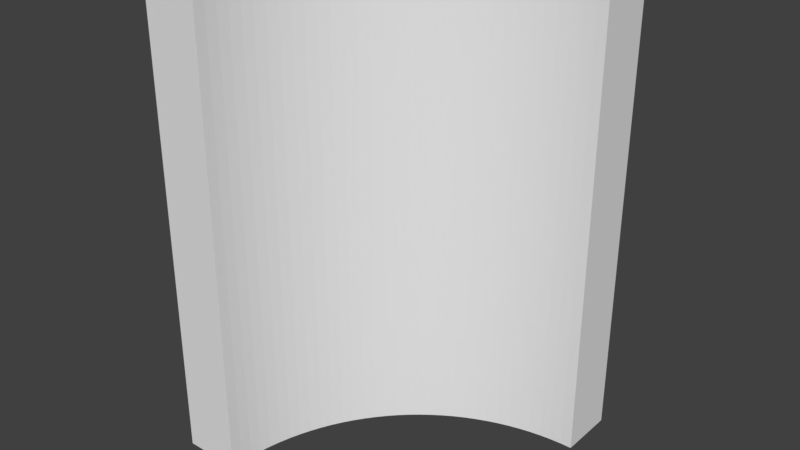 # Source: Cylinder_Hollow_Quarter.blend  (saved by Blender 2.78.0; exported with 4.5.12 LTS)
import bpy
from mathutils import Matrix  # noqa: F401  (used for matrix-valued properties, if any)

bpy.ops.wm.read_factory_settings(use_empty=True)
scene = bpy.context.scene
scene.name = 'Scene'

# ---- collections
col_collection_1 = bpy.data.collections.new('Collection 1'); scene.collection.children.link(col_collection_1)

# ---- world
world_world = bpy.data.worlds.new('World'); scene.world = world_world
world_world.color = (0.05088, 0.05088, 0.05088)
world_world.use_sun_shadow = False
world_world.sun_shadow_jitter_overblur = 0.0
world_world.cycles.sampling_method = 'MANUAL'

# ---- meshes
me_circle = bpy.data.meshes.new('Circle')
me_circle.from_pydata([(-5.937e-08, 0.5, 0.0), (-0.09755, 0.4904, 0.0), (-0.1913, 0.4619, 0.0), (-0.2778, 0.4157, 0.0), (-0.3536, 0.3536, 0.0), (-0.4157, 0.2778, 0.0), (-0.4619, 0.1913, 0.0), (-0.4904, 0.09755, 0.0), (-0.5, 1.802e-07, 0.0), (-0.04901, 0.4976, 0.0), (-0.1451, 0.4785, 0.0), (-0.2357, 0.441, 0.0), (-0.3172, 0.3865, 0.0), (-0.3865, 0.3172, 0.0), (-0.441, 0.2357, 0.0), (-0.4785, 0.1451, 0.0), (-0.4976, 0.04901, 0.0), (-0.02453, 0.4994, 0.0), (-0.1215, 0.485, 0.0), (-0.2138, 0.452, 0.0), (-0.2978, 0.4016, 0.0), (-0.3705, 0.3358, 0.0), (-0.4289, 0.2571, 0.0), (-0.4708, 0.1684, 0.0), (-0.4946, 0.07337, 0.0), (-0.07337, 0.4946, 0.0), (-0.1684, 0.4708, 0.0), (-0.2571, 0.4289, 0.0), (-0.3358, 0.3705, 0.0), (-0.4016, 0.2978, 0.0), (-0.452, 0.2138, 0.0), (-0.485, 0.1215, 0.0), (-0.4994, 0.02453, 0.0), (-4.505e-08, 0.625, 0.0), (-0.1219, 0.613, 0.0), (-0.2392, 0.5774, 0.0), (-0.3472, 0.5197, 0.0), (-0.4419, 0.4419, 0.0), (-0.5197, 0.3472, 0.0), (-0.5774, 0.2392, 0.0), (-0.613, 0.1219, 0.0), (-0.625, 1.494e-07, 0.0), (-0.06126, 0.622, 0.0), (-0.1814, 0.5981, 0.0), (-0.2946, 0.5512, 0.0), (-0.3965, 0.4831, 0.0), (-0.4831, 0.3965, 0.0), (-0.5512, 0.2946, 0.0), (-0.5981, 0.1814, 0.0), (-0.622, 0.06126, 0.0), (-0.03067, 0.6242, 0.0), (-0.1519, 0.6063, 0.0), (-0.2672, 0.565, 0.0), (-0.3723, 0.502, 0.0), (-0.4631, 0.4197, 0.0), (-0.5361, 0.3213, 0.0), (-0.5885, 0.2106, 0.0), (-0.6182, 0.09171, 0.0), (-0.09171, 0.6182, 0.0), (-0.2106, 0.5885, 0.0), (-0.3213, 0.5361, 0.0), (-0.4197, 0.4631, 0.0), (-0.502, 0.3723, 0.0), (-0.565, 0.2672, 0.0), (-0.6063, 0.1519, 0.0), (-0.6242, 0.03067, 0.0), (-5.937e-08, 0.5, 1.0), (-0.09755, 0.4904, 1.0), (-0.1913, 0.4619, 1.0), (-0.2778, 0.4157, 1.0), (-0.3536, 0.3536, 1.0), (-0.4157, 0.2778, 1.0), (-0.4619, 0.1913, 1.0), (-0.4904, 0.09755, 1.0), (-0.5, 1.802e-07, 1.0), (-0.04901, 0.4976, 1.0), (-0.1451, 0.4785, 1.0), (-0.2357, 0.441, 1.0), (-0.3172, 0.3865, 1.0), (-0.3865, 0.3172, 1.0), (-0.441, 0.2357, 1.0), (-0.4785, 0.1451, 1.0), (-0.4976, 0.04901, 1.0), (-0.02453, 0.4994, 1.0), (-0.1215, 0.485, 1.0), (-0.2138, 0.452, 1.0), (-0.2978, 0.4016, 1.0), (-0.3705, 0.3358, 1.0), (-0.4289, 0.2571, 1.0), (-0.4708, 0.1684, 1.0), (-0.4946, 0.07337, 1.0), (-0.07337, 0.4946, 1.0), (-0.1684, 0.4708, 1.0), (-0.2571, 0.4289, 1.0), (-0.3358, 0.3705, 1.0), (-0.4016, 0.2978, 1.0), (-0.452, 0.2138, 1.0), (-0.485, 0.1215, 1.0), (-0.4994, 0.02453, 1.0), (-4.505e-08, 0.625, 1.0), (-0.1219, 0.613, 1.0), (-0.2392, 0.5774, 1.0), (-0.3472, 0.5197, 1.0), (-0.4419, 0.4419, 1.0), (-0.5197, 0.3472, 1.0), (-0.5774, 0.2392, 1.0), (-0.613, 0.1219, 1.0), (-0.625, 1.494e-07, 1.0), (-0.06126, 0.622, 1.0), (-0.1814, 0.5981, 1.0), (-0.2946, 0.5512, 1.0), (-0.3965, 0.4831, 1.0), (-0.4831, 0.3965, 1.0), (-0.5512, 0.2946, 1.0), (-0.5981, 0.1814, 1.0), (-0.622, 0.06126, 1.0), (-0.03067, 0.6242, 1.0), (-0.1519, 0.6063, 1.0), (-0.2672, 0.565, 1.0), (-0.3723, 0.502, 1.0), (-0.4631, 0.4197, 1.0), (-0.5361, 0.3213, 1.0), (-0.5885, 0.2106, 1.0), (-0.6182, 0.09171, 1.0), (-0.09171, 0.6182, 1.0), (-0.2106, 0.5885, 1.0), (-0.3213, 0.5361, 1.0), (-0.4197, 0.4631, 1.0), (-0.502, 0.3723, 1.0), (-0.565, 0.2672, 1.0), (-0.6063, 0.1519, 1.0), (-0.6242, 0.03067, 1.0)], [], [(25, 58, 42, 9), (26, 59, 43, 10), (27, 60, 44, 11), (28, 61, 45, 12), (29, 62, 46, 13), (30, 63, 47, 14), (31, 64, 48, 15), (32, 65, 49, 16), (1, 34, 58, 25), (2, 35, 59, 26), (3, 36, 60, 27), (4, 37, 61, 28), (5, 38, 62, 29), (6, 39, 63, 30), (7, 40, 64, 31), (17, 50, 33, 0), (8, 41, 65, 32), (18, 51, 34, 1), (19, 52, 35, 2), (20, 53, 36, 3), (21, 54, 37, 4), (22, 55, 38, 5), (23, 56, 39, 6), (24, 57, 40, 7), (9, 42, 50, 17), (10, 43, 51, 18), (11, 44, 52, 19), (12, 45, 53, 20), (13, 46, 54, 21), (14, 47, 55, 22), (15, 48, 56, 23), (16, 49, 57, 24), (0, 33, 99, 66), (91, 75, 108, 124), (92, 76, 109, 125), (93, 77, 110, 126), (94, 78, 111, 127), (95, 79, 112, 128), (96, 80, 113, 129), (97, 81, 114, 130), (98, 82, 115, 131), (67, 91, 124, 100), (68, 92, 125, 101), (69, 93, 126, 102), (70, 94, 127, 103), (71, 95, 128, 104), (72, 96, 129, 105), (73, 97, 130, 106), (83, 66, 99, 116), (74, 98, 131, 107), (84, 67, 100, 117), (85, 68, 101, 118), (86, 69, 102, 119), (87, 70, 103, 120), (88, 71, 104, 121), (89, 72, 105, 122), (90, 73, 106, 123), (75, 83, 116, 108), (76, 84, 117, 109), (77, 85, 118, 110), (78, 86, 119, 111), (8, 74, 107, 41), (79, 87, 120, 112), (80, 88, 121, 113), (81, 89, 122, 114), (82, 90, 123, 115), (4, 28, 94, 70), (5, 29, 95, 71), (6, 30, 96, 72), (7, 31, 97, 73), (8, 32, 98, 74), (17, 0, 66, 83), (18, 1, 67, 84), (19, 2, 68, 85), (20, 3, 69, 86), (21, 4, 70, 87), (22, 5, 71, 88), (23, 6, 72, 89), (24, 7, 73, 90), (58, 34, 100, 124), (59, 35, 101, 125), (60, 36, 102, 126), (61, 37, 103, 127), (62, 38, 104, 128), (63, 39, 105, 129), (64, 40, 106, 130), (65, 41, 107, 131), (33, 50, 116, 99), (34, 51, 117, 100), (35, 52, 118, 101), (36, 53, 119, 102), (37, 54, 120, 103), (38, 55, 121, 104), (39, 56, 122, 105), (40, 57, 123, 106), (25, 9, 75, 91), (26, 10, 76, 92), (27, 11, 77, 93), (28, 12, 78, 94), (29, 13, 79, 95), (30, 14, 80, 96), (31, 15, 81, 97), (32, 16, 82, 98), (42, 58, 124, 108), (43, 59, 125, 109), (44, 60, 126, 110), (45, 61, 127, 111), (46, 62, 128, 112), (47, 63, 129, 113), (48, 64, 130, 114), (49, 65, 131, 115), (9, 17, 83, 75), (10, 18, 84, 76), (11, 19, 85, 77), (12, 20, 86, 78), (13, 21, 87, 79), (14, 22, 88, 80), (15, 23, 89, 81), (16, 24, 90, 82), (50, 42, 108, 116), (51, 43, 109, 117), (52, 44, 110, 118), (53, 45, 111, 119), (54, 46, 112, 120), (55, 47, 113, 121), (56, 48, 114, 122), (57, 49, 115, 123), (1, 25, 91, 67), (2, 26, 92, 68), (3, 27, 93, 69)])
me_circle.use_remesh_preserve_volume = False
me_circle.use_remesh_preserve_attributes = False
me_circle.use_mirror_vertex_groups = False
me_circle.update()

# ---- objects
ob_circle = bpy.data.objects.new('Circle', me_circle)

# ---- transforms, parenting, visibility, modifiers, constraints
ob_circle.location = (0.0, 0.0, 0.0)
ob_circle.lineart.crease_threshold = 0.0

# ---- collection membership
col_collection_1.objects.link(ob_circle)

# ---- scene / render settings (as saved in the file)
scene.frame_start = 1; scene.frame_end = 250; scene.frame_set(1)
scene.render.engine = 'BLENDER_EEVEE_NEXT'
scene.render.resolution_percentage = 50
scene.render.dither_intensity = 0.0
scene.cycles.use_denoising = False
scene.cycles.samples = 128
scene.cycles.sampling_pattern = 'TABULATED_SOBOL'
scene.cycles.light_sampling_threshold = 0.0
scene.cycles.use_adaptive_sampling = False
scene.cycles.use_light_tree = False
scene.cycles.blur_glossy = 0.0
scene.cycles.sample_clamp_indirect = 0.0
scene.view_settings.view_transform = 'Standard'
bpy.context.view_layer.update()

# ---- added for rendering (the .blend has no active camera and no usable light): camera, sun
cam_auto = bpy.data.cameras.new('AutoCamera')
cam_auto.lens = 50.0
cam_auto.sensor_width = 36.0
cam_auto.clip_end = 1000.0
ob_auto_camera = bpy.data.objects.new('AutoCamera', cam_auto)
scene.collection.objects.link(ob_auto_camera)
ob_auto_camera.location = (0.922337, -1.1693, 1.48787)
ob_auto_camera.rotation_euler = (1.09748, -7.21219e-08, 0.694738)
scene.camera = ob_auto_camera
light_auto_sun = bpy.data.lights.new('AutoSun', 'SUN')
light_auto_sun.energy = 3.0
light_auto_sun.angle = 0.0523599
ob_auto_sun = bpy.data.objects.new('AutoSun', light_auto_sun)
scene.collection.objects.link(ob_auto_sun)
ob_auto_sun.rotation_euler = (0.872665, 0.174533, 0.523599)
bpy.context.view_layer.update()
